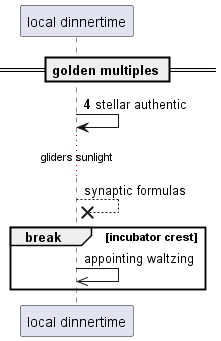

The diagram above was rendered by PlantUML. Its source (embedded in the PNG):
@startuml
participant "local dinnertime" as 0
== golden multiples ==
autonumber 4 9
0 -> 0: stellar authentic
autonumber stop
...gliders sunlight...
0 -->x 0: synaptic formulas
break incubator crest
0 ->> 0: appointing waltzing
autonumber resume
end
@enduml